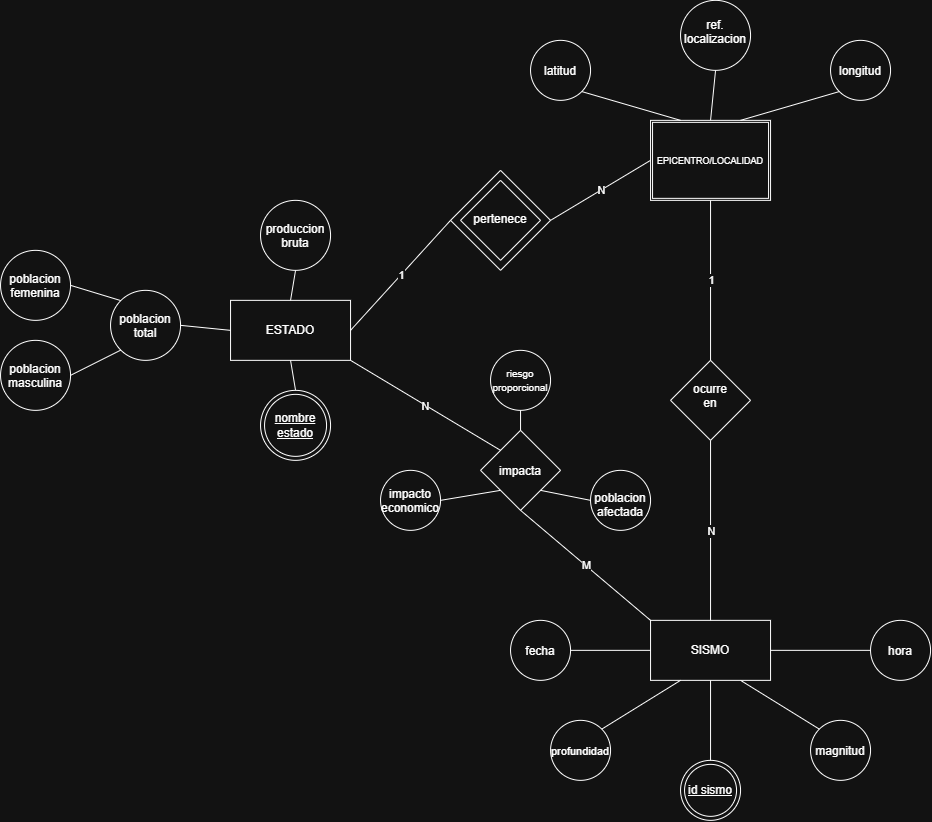

The diagram above was exported from draw.io. Its source (the exported page's mxGraphModel, read from the mxfile embedded in the PNG):
<mxGraphModel dx="1862" dy="507" grid="1" gridSize="10" guides="1" tooltips="1" connect="1" arrows="0" fold="1" page="1" pageScale="1" pageWidth="850" pageHeight="1100" math="0" shadow="0">
  <root>
    <mxCell id="0" />
    <mxCell id="1" parent="0" />
    <mxCell id="S4oLjrkKCJdSr8ZZVIqQ-75" connectable="0" parent="1" style="group" value="" vertex="1">
      <mxGeometry height="820" width="930" x="-20" y="70" as="geometry" />
    </mxCell>
    <mxCell id="S4oLjrkKCJdSr8ZZVIqQ-1" parent="S4oLjrkKCJdSr8ZZVIqQ-75" style="rounded=0;whiteSpace=wrap;html=1;" value="ESTADO" vertex="1">
      <mxGeometry height="60" width="120" x="230" y="300" as="geometry" />
    </mxCell>
    <mxCell id="S4oLjrkKCJdSr8ZZVIqQ-4" parent="S4oLjrkKCJdSr8ZZVIqQ-75" style="ellipse;whiteSpace=wrap;html=1;shapeInside=1;" value="poblacion total" vertex="1">
      <mxGeometry height="70" width="70" x="110" y="290" as="geometry" />
    </mxCell>
    <mxCell id="S4oLjrkKCJdSr8ZZVIqQ-5" parent="S4oLjrkKCJdSr8ZZVIqQ-75" style="ellipse;whiteSpace=wrap;html=1;shapeInside=1;" value="poblacion masculina" vertex="1">
      <mxGeometry height="70" width="70" y="340" as="geometry" />
    </mxCell>
    <mxCell id="S4oLjrkKCJdSr8ZZVIqQ-6" parent="S4oLjrkKCJdSr8ZZVIqQ-75" style="ellipse;whiteSpace=wrap;html=1;shapeInside=1;" value="poblacion femenina" vertex="1">
      <mxGeometry height="70" width="70" y="250" as="geometry" />
    </mxCell>
    <mxCell id="S4oLjrkKCJdSr8ZZVIqQ-7" parent="S4oLjrkKCJdSr8ZZVIqQ-75" style="ellipse;whiteSpace=wrap;html=1;shapeInside=1;" value="produccion bruta" vertex="1">
      <mxGeometry height="70" width="70" x="260" y="200" as="geometry" />
    </mxCell>
    <mxCell id="S4oLjrkKCJdSr8ZZVIqQ-8" edge="1" parent="S4oLjrkKCJdSr8ZZVIqQ-75" source="S4oLjrkKCJdSr8ZZVIqQ-1" style="endArrow=none;html=1;rounded=0;entryX=0.5;entryY=1;entryDx=0;entryDy=0;exitX=0.5;exitY=0;exitDx=0;exitDy=0;" target="S4oLjrkKCJdSr8ZZVIqQ-7" value="">
      <mxGeometry height="50" relative="1" width="50" as="geometry">
        <mxPoint x="285" y="298.02" as="sourcePoint" />
        <mxPoint x="300" y="280" as="targetPoint" />
      </mxGeometry>
    </mxCell>
    <mxCell id="S4oLjrkKCJdSr8ZZVIqQ-9" edge="1" parent="S4oLjrkKCJdSr8ZZVIqQ-75" source="S4oLjrkKCJdSr8ZZVIqQ-1" style="endArrow=none;html=1;rounded=0;entryX=1;entryY=0.5;entryDx=0;entryDy=0;exitX=0;exitY=0.5;exitDx=0;exitDy=0;" target="S4oLjrkKCJdSr8ZZVIqQ-4" value="">
      <mxGeometry height="50" relative="1" width="50" as="geometry">
        <mxPoint x="260" y="350" as="sourcePoint" />
        <mxPoint x="310" y="300" as="targetPoint" />
      </mxGeometry>
    </mxCell>
    <mxCell id="S4oLjrkKCJdSr8ZZVIqQ-10" edge="1" parent="S4oLjrkKCJdSr8ZZVIqQ-75" source="S4oLjrkKCJdSr8ZZVIqQ-12" style="endArrow=none;html=1;rounded=0;entryX=0.5;entryY=1;entryDx=0;entryDy=0;exitX=0.5;exitY=0;exitDx=0;exitDy=0;" target="S4oLjrkKCJdSr8ZZVIqQ-1" value="">
      <mxGeometry height="50" relative="1" width="50" as="geometry">
        <mxPoint x="285" y="390" as="sourcePoint" />
        <mxPoint x="280" y="361.98" as="targetPoint" />
      </mxGeometry>
    </mxCell>
    <mxCell id="S4oLjrkKCJdSr8ZZVIqQ-12" parent="S4oLjrkKCJdSr8ZZVIqQ-75" style="ellipse;shape=doubleEllipse;whiteSpace=wrap;html=1;" value="&lt;u&gt;nombre estado&lt;/u&gt;" vertex="1">
      <mxGeometry height="70" width="70" x="260" y="390" as="geometry" />
    </mxCell>
    <mxCell id="S4oLjrkKCJdSr8ZZVIqQ-14" edge="1" parent="S4oLjrkKCJdSr8ZZVIqQ-75" source="S4oLjrkKCJdSr8ZZVIqQ-6" style="endArrow=none;html=1;rounded=0;entryX=0;entryY=0;entryDx=0;entryDy=0;exitX=1;exitY=0.5;exitDx=0;exitDy=0;" target="S4oLjrkKCJdSr8ZZVIqQ-4" value="">
      <mxGeometry height="50" relative="1" width="50" as="geometry">
        <mxPoint x="260" y="350" as="sourcePoint" />
        <mxPoint x="310" y="300" as="targetPoint" />
      </mxGeometry>
    </mxCell>
    <mxCell id="S4oLjrkKCJdSr8ZZVIqQ-15" edge="1" parent="S4oLjrkKCJdSr8ZZVIqQ-75" source="S4oLjrkKCJdSr8ZZVIqQ-5" style="endArrow=none;html=1;rounded=0;entryX=0;entryY=1;entryDx=0;entryDy=0;exitX=1;exitY=0.5;exitDx=0;exitDy=0;" target="S4oLjrkKCJdSr8ZZVIqQ-4" value="">
      <mxGeometry height="50" relative="1" width="50" as="geometry">
        <mxPoint x="260" y="350" as="sourcePoint" />
        <mxPoint x="310" y="300" as="targetPoint" />
      </mxGeometry>
    </mxCell>
    <mxCell id="S4oLjrkKCJdSr8ZZVIqQ-16" parent="S4oLjrkKCJdSr8ZZVIqQ-75" style="shape=ext;double=1;rounded=0;whiteSpace=wrap;html=1;" value="&lt;font style=&quot;font-size: 9px;&quot;&gt;EPICENTRO/LOCALIDAD&lt;/font&gt;" vertex="1">
      <mxGeometry height="80" width="120" x="650" y="120" as="geometry" />
    </mxCell>
    <mxCell id="S4oLjrkKCJdSr8ZZVIqQ-17" parent="S4oLjrkKCJdSr8ZZVIqQ-75" style="ellipse;whiteSpace=wrap;html=1;shapeInside=1;aspect=fixed;" value="ref. localizacion" vertex="1">
      <mxGeometry height="70" width="70" x="680" as="geometry" />
    </mxCell>
    <mxCell id="S4oLjrkKCJdSr8ZZVIqQ-18" parent="S4oLjrkKCJdSr8ZZVIqQ-75" style="ellipse;whiteSpace=wrap;html=1;shapeInside=1;aspect=fixed;" value="latitud" vertex="1">
      <mxGeometry height="60" width="60" x="530" y="40" as="geometry" />
    </mxCell>
    <mxCell id="S4oLjrkKCJdSr8ZZVIqQ-19" parent="S4oLjrkKCJdSr8ZZVIqQ-75" style="ellipse;whiteSpace=wrap;html=1;shapeInside=1;aspect=fixed;" value="longitud" vertex="1">
      <mxGeometry height="60" width="60" x="830" y="40" as="geometry" />
    </mxCell>
    <mxCell id="S4oLjrkKCJdSr8ZZVIqQ-20" parent="S4oLjrkKCJdSr8ZZVIqQ-75" style="rhombus;whiteSpace=wrap;html=1;shapeInside=1;" value="" vertex="1">
      <mxGeometry height="100" width="100" x="450" y="170" as="geometry" />
    </mxCell>
    <mxCell id="S4oLjrkKCJdSr8ZZVIqQ-21" parent="S4oLjrkKCJdSr8ZZVIqQ-75" style="rhombus;whiteSpace=wrap;html=1;shapeInside=1;" value="pertenece" vertex="1">
      <mxGeometry height="80" width="80" x="460" y="180" as="geometry" />
    </mxCell>
    <mxCell id="S4oLjrkKCJdSr8ZZVIqQ-22" edge="1" parent="S4oLjrkKCJdSr8ZZVIqQ-75" source="S4oLjrkKCJdSr8ZZVIqQ-20" style="endArrow=none;html=1;rounded=0;entryX=0;entryY=0.5;entryDx=0;entryDy=0;exitX=1;exitY=0.5;exitDx=0;exitDy=0;" target="S4oLjrkKCJdSr8ZZVIqQ-16" value="">
      <mxGeometry relative="1" as="geometry">
        <mxPoint x="590" y="220" as="sourcePoint" />
        <mxPoint x="630" y="240" as="targetPoint" />
      </mxGeometry>
    </mxCell>
    <mxCell id="S4oLjrkKCJdSr8ZZVIqQ-23" connectable="0" parent="S4oLjrkKCJdSr8ZZVIqQ-22" style="resizable=0;html=1;whiteSpace=wrap;align=right;verticalAlign=bottom;" value="" vertex="1">
      <mxGeometry relative="1" as="geometry" />
    </mxCell>
    <mxCell id="S4oLjrkKCJdSr8ZZVIqQ-71" connectable="0" parent="S4oLjrkKCJdSr8ZZVIqQ-22" style="edgeLabel;html=1;align=center;verticalAlign=middle;resizable=0;points=[];" value="N" vertex="1">
      <mxGeometry relative="1" as="geometry">
        <mxPoint as="offset" />
      </mxGeometry>
    </mxCell>
    <mxCell id="S4oLjrkKCJdSr8ZZVIqQ-24" edge="1" parent="S4oLjrkKCJdSr8ZZVIqQ-75" source="S4oLjrkKCJdSr8ZZVIqQ-20" style="endArrow=none;html=1;rounded=0;entryX=1;entryY=0.5;entryDx=0;entryDy=0;exitX=0;exitY=0.5;exitDx=0;exitDy=0;" target="S4oLjrkKCJdSr8ZZVIqQ-1" value="">
      <mxGeometry relative="1" as="geometry">
        <mxPoint x="460" y="310" as="sourcePoint" />
        <mxPoint x="630" y="240" as="targetPoint" />
      </mxGeometry>
    </mxCell>
    <mxCell id="S4oLjrkKCJdSr8ZZVIqQ-72" connectable="0" parent="S4oLjrkKCJdSr8ZZVIqQ-24" style="edgeLabel;html=1;align=center;verticalAlign=middle;resizable=0;points=[];" value="1" vertex="1">
      <mxGeometry relative="1" as="geometry">
        <mxPoint as="offset" />
      </mxGeometry>
    </mxCell>
    <mxCell id="S4oLjrkKCJdSr8ZZVIqQ-26" edge="1" parent="S4oLjrkKCJdSr8ZZVIqQ-75" source="S4oLjrkKCJdSr8ZZVIqQ-17" style="endArrow=none;html=1;rounded=0;entryX=0.5;entryY=0;entryDx=0;entryDy=0;exitX=0.5;exitY=1;exitDx=0;exitDy=0;" target="S4oLjrkKCJdSr8ZZVIqQ-16" value="">
      <mxGeometry height="50" relative="1" width="50" as="geometry">
        <mxPoint x="530" y="260" as="sourcePoint" />
        <mxPoint x="580" y="210" as="targetPoint" />
      </mxGeometry>
    </mxCell>
    <mxCell id="S4oLjrkKCJdSr8ZZVIqQ-27" edge="1" parent="S4oLjrkKCJdSr8ZZVIqQ-75" source="S4oLjrkKCJdSr8ZZVIqQ-18" style="endArrow=none;html=1;rounded=0;entryX=0.25;entryY=0;entryDx=0;entryDy=0;exitX=1;exitY=1;exitDx=0;exitDy=0;" target="S4oLjrkKCJdSr8ZZVIqQ-16" value="">
      <mxGeometry height="50" relative="1" width="50" as="geometry">
        <mxPoint x="530" y="260" as="sourcePoint" />
        <mxPoint x="580" y="210" as="targetPoint" />
      </mxGeometry>
    </mxCell>
    <mxCell id="S4oLjrkKCJdSr8ZZVIqQ-28" edge="1" parent="S4oLjrkKCJdSr8ZZVIqQ-75" source="S4oLjrkKCJdSr8ZZVIqQ-19" style="endArrow=none;html=1;rounded=0;entryX=0.75;entryY=0;entryDx=0;entryDy=0;exitX=0;exitY=1;exitDx=0;exitDy=0;" target="S4oLjrkKCJdSr8ZZVIqQ-16" value="">
      <mxGeometry height="50" relative="1" width="50" as="geometry">
        <mxPoint x="530" y="260" as="sourcePoint" />
        <mxPoint x="580" y="210" as="targetPoint" />
      </mxGeometry>
    </mxCell>
    <mxCell id="S4oLjrkKCJdSr8ZZVIqQ-29" parent="S4oLjrkKCJdSr8ZZVIqQ-75" style="rounded=0;whiteSpace=wrap;html=1;" value="SISMO" vertex="1">
      <mxGeometry height="60" width="120" x="650" y="620" as="geometry" />
    </mxCell>
    <mxCell id="S4oLjrkKCJdSr8ZZVIqQ-31" parent="S4oLjrkKCJdSr8ZZVIqQ-75" style="ellipse;shape=doubleEllipse;whiteSpace=wrap;html=1;aspect=fixed;" value="&lt;u&gt;id sismo&lt;/u&gt;" vertex="1">
      <mxGeometry height="60" width="60" x="680" y="760" as="geometry" />
    </mxCell>
    <mxCell id="S4oLjrkKCJdSr8ZZVIqQ-32" parent="S4oLjrkKCJdSr8ZZVIqQ-75" style="ellipse;whiteSpace=wrap;html=1;shapeInside=1;aspect=fixed;" value="magnitud" vertex="1">
      <mxGeometry height="60" width="60" x="810" y="720" as="geometry" />
    </mxCell>
    <mxCell id="S4oLjrkKCJdSr8ZZVIqQ-33" parent="S4oLjrkKCJdSr8ZZVIqQ-75" style="ellipse;whiteSpace=wrap;html=1;shapeInside=1;aspect=fixed;" value="&lt;font style=&quot;font-size: 11px;&quot;&gt;profundidad&lt;/font&gt;" vertex="1">
      <mxGeometry height="60" width="60" x="550" y="720" as="geometry" />
    </mxCell>
    <mxCell id="S4oLjrkKCJdSr8ZZVIqQ-35" parent="S4oLjrkKCJdSr8ZZVIqQ-75" style="ellipse;whiteSpace=wrap;html=1;shapeInside=1;aspect=fixed;" value="fecha" vertex="1">
      <mxGeometry height="60" width="60" x="510" y="620" as="geometry" />
    </mxCell>
    <mxCell id="S4oLjrkKCJdSr8ZZVIqQ-36" parent="S4oLjrkKCJdSr8ZZVIqQ-75" style="ellipse;whiteSpace=wrap;html=1;shapeInside=1;aspect=fixed;" value="hora" vertex="1">
      <mxGeometry height="60" width="60" x="870" y="620" as="geometry" />
    </mxCell>
    <mxCell id="S4oLjrkKCJdSr8ZZVIqQ-37" edge="1" parent="S4oLjrkKCJdSr8ZZVIqQ-75" source="S4oLjrkKCJdSr8ZZVIqQ-35" style="endArrow=none;html=1;rounded=0;entryX=0;entryY=0.5;entryDx=0;entryDy=0;exitX=1;exitY=0.5;exitDx=0;exitDy=0;" target="S4oLjrkKCJdSr8ZZVIqQ-29" value="">
      <mxGeometry height="50" relative="1" width="50" as="geometry">
        <mxPoint x="530" y="750" as="sourcePoint" />
        <mxPoint x="580" y="700" as="targetPoint" />
      </mxGeometry>
    </mxCell>
    <mxCell id="S4oLjrkKCJdSr8ZZVIqQ-38" edge="1" parent="S4oLjrkKCJdSr8ZZVIqQ-75" source="S4oLjrkKCJdSr8ZZVIqQ-33" style="endArrow=none;html=1;rounded=0;entryX=0.25;entryY=1;entryDx=0;entryDy=0;exitX=1;exitY=0;exitDx=0;exitDy=0;" target="S4oLjrkKCJdSr8ZZVIqQ-29" value="">
      <mxGeometry height="50" relative="1" width="50" as="geometry">
        <mxPoint x="530" y="750" as="sourcePoint" />
        <mxPoint x="580" y="700" as="targetPoint" />
      </mxGeometry>
    </mxCell>
    <mxCell id="S4oLjrkKCJdSr8ZZVIqQ-39" edge="1" parent="S4oLjrkKCJdSr8ZZVIqQ-75" source="S4oLjrkKCJdSr8ZZVIqQ-31" style="endArrow=none;html=1;rounded=0;entryX=0.5;entryY=1;entryDx=0;entryDy=0;exitX=0.5;exitY=0;exitDx=0;exitDy=0;" target="S4oLjrkKCJdSr8ZZVIqQ-29" value="">
      <mxGeometry height="50" relative="1" width="50" as="geometry">
        <mxPoint x="530" y="750" as="sourcePoint" />
        <mxPoint x="580" y="700" as="targetPoint" />
      </mxGeometry>
    </mxCell>
    <mxCell id="S4oLjrkKCJdSr8ZZVIqQ-40" edge="1" parent="S4oLjrkKCJdSr8ZZVIqQ-75" source="S4oLjrkKCJdSr8ZZVIqQ-32" style="endArrow=none;html=1;rounded=0;entryX=0.75;entryY=1;entryDx=0;entryDy=0;exitX=0;exitY=0;exitDx=0;exitDy=0;" target="S4oLjrkKCJdSr8ZZVIqQ-29" value="">
      <mxGeometry height="50" relative="1" width="50" as="geometry">
        <mxPoint x="530" y="750" as="sourcePoint" />
        <mxPoint x="580" y="700" as="targetPoint" />
      </mxGeometry>
    </mxCell>
    <mxCell id="S4oLjrkKCJdSr8ZZVIqQ-41" edge="1" parent="S4oLjrkKCJdSr8ZZVIqQ-75" source="S4oLjrkKCJdSr8ZZVIqQ-36" style="endArrow=none;html=1;rounded=0;entryX=1;entryY=0.5;entryDx=0;entryDy=0;exitX=0;exitY=0.5;exitDx=0;exitDy=0;" target="S4oLjrkKCJdSr8ZZVIqQ-29" value="">
      <mxGeometry height="50" relative="1" width="50" as="geometry">
        <mxPoint x="530" y="750" as="sourcePoint" />
        <mxPoint x="580" y="700" as="targetPoint" />
      </mxGeometry>
    </mxCell>
    <mxCell id="S4oLjrkKCJdSr8ZZVIqQ-42" parent="S4oLjrkKCJdSr8ZZVIqQ-75" style="rhombus;whiteSpace=wrap;html=1;shapeInside=1;" value="ocurre en" vertex="1">
      <mxGeometry height="80" width="80" x="670" y="360" as="geometry" />
    </mxCell>
    <mxCell id="S4oLjrkKCJdSr8ZZVIqQ-45" edge="1" parent="S4oLjrkKCJdSr8ZZVIqQ-75" source="S4oLjrkKCJdSr8ZZVIqQ-42" style="endArrow=none;html=1;rounded=0;exitX=0.5;exitY=1;exitDx=0;exitDy=0;entryX=0.5;entryY=0;entryDx=0;entryDy=0;" target="S4oLjrkKCJdSr8ZZVIqQ-29" value="">
      <mxGeometry relative="1" as="geometry">
        <mxPoint x="470" y="340" as="sourcePoint" />
        <mxPoint x="630" y="340" as="targetPoint" />
      </mxGeometry>
    </mxCell>
    <mxCell id="S4oLjrkKCJdSr8ZZVIqQ-70" connectable="0" parent="S4oLjrkKCJdSr8ZZVIqQ-45" style="edgeLabel;html=1;align=center;verticalAlign=middle;resizable=0;points=[];" value="N" vertex="1">
      <mxGeometry relative="1" as="geometry">
        <mxPoint as="offset" />
      </mxGeometry>
    </mxCell>
    <mxCell id="S4oLjrkKCJdSr8ZZVIqQ-47" edge="1" parent="S4oLjrkKCJdSr8ZZVIqQ-75" source="S4oLjrkKCJdSr8ZZVIqQ-42" style="endArrow=none;html=1;rounded=0;entryX=0.5;entryY=1;entryDx=0;entryDy=0;exitX=0.5;exitY=0;exitDx=0;exitDy=0;" target="S4oLjrkKCJdSr8ZZVIqQ-16" value="">
      <mxGeometry relative="1" as="geometry">
        <mxPoint x="470" y="340" as="sourcePoint" />
        <mxPoint x="630" y="340" as="targetPoint" />
      </mxGeometry>
    </mxCell>
    <mxCell id="S4oLjrkKCJdSr8ZZVIqQ-69" connectable="0" parent="S4oLjrkKCJdSr8ZZVIqQ-47" style="edgeLabel;html=1;align=center;verticalAlign=middle;resizable=0;points=[];" value="1" vertex="1">
      <mxGeometry relative="1" as="geometry">
        <mxPoint as="offset" />
      </mxGeometry>
    </mxCell>
    <mxCell id="S4oLjrkKCJdSr8ZZVIqQ-49" parent="S4oLjrkKCJdSr8ZZVIqQ-75" style="rhombus;whiteSpace=wrap;html=1;shapeInside=1;" value="impacta" vertex="1">
      <mxGeometry height="80" width="80" x="480" y="430" as="geometry" />
    </mxCell>
    <mxCell id="S4oLjrkKCJdSr8ZZVIqQ-50" parent="S4oLjrkKCJdSr8ZZVIqQ-75" style="ellipse;whiteSpace=wrap;html=1;shapeInside=1;aspect=fixed;" value="poblacion afectada" vertex="1">
      <mxGeometry height="60" width="60" x="590" y="470" as="geometry" />
    </mxCell>
    <mxCell id="S4oLjrkKCJdSr8ZZVIqQ-51" parent="S4oLjrkKCJdSr8ZZVIqQ-75" style="ellipse;whiteSpace=wrap;html=1;shapeInside=1;aspect=fixed;" value="impacto economico" vertex="1">
      <mxGeometry height="60" width="60" x="380" y="470" as="geometry" />
    </mxCell>
    <mxCell id="S4oLjrkKCJdSr8ZZVIqQ-52" parent="S4oLjrkKCJdSr8ZZVIqQ-75" style="ellipse;whiteSpace=wrap;html=1;shapeInside=1;aspect=fixed;" value="&lt;font style=&quot;font-size: 10px;&quot;&gt;riesgo proporcional&lt;/font&gt;" vertex="1">
      <mxGeometry height="60" width="60" x="490" y="350" as="geometry" />
    </mxCell>
    <mxCell id="S4oLjrkKCJdSr8ZZVIqQ-54" edge="1" parent="S4oLjrkKCJdSr8ZZVIqQ-75" source="S4oLjrkKCJdSr8ZZVIqQ-52" style="endArrow=none;html=1;rounded=0;entryX=0.5;entryY=0;entryDx=0;entryDy=0;exitX=0.5;exitY=1;exitDx=0;exitDy=0;" target="S4oLjrkKCJdSr8ZZVIqQ-49" value="">
      <mxGeometry height="50" relative="1" width="50" as="geometry">
        <mxPoint x="530" y="480" as="sourcePoint" />
        <mxPoint x="580" y="430" as="targetPoint" />
      </mxGeometry>
    </mxCell>
    <mxCell id="S4oLjrkKCJdSr8ZZVIqQ-55" edge="1" parent="S4oLjrkKCJdSr8ZZVIqQ-75" source="S4oLjrkKCJdSr8ZZVIqQ-50" style="endArrow=none;html=1;rounded=0;entryX=1;entryY=1;entryDx=0;entryDy=0;exitX=0;exitY=0.5;exitDx=0;exitDy=0;" target="S4oLjrkKCJdSr8ZZVIqQ-49" value="">
      <mxGeometry height="50" relative="1" width="50" as="geometry">
        <mxPoint x="530" y="480" as="sourcePoint" />
        <mxPoint x="580" y="430" as="targetPoint" />
      </mxGeometry>
    </mxCell>
    <mxCell id="S4oLjrkKCJdSr8ZZVIqQ-56" edge="1" parent="S4oLjrkKCJdSr8ZZVIqQ-75" source="S4oLjrkKCJdSr8ZZVIqQ-49" style="endArrow=none;html=1;rounded=0;exitX=0;exitY=1;exitDx=0;exitDy=0;entryX=1;entryY=0.5;entryDx=0;entryDy=0;" target="S4oLjrkKCJdSr8ZZVIqQ-51" value="">
      <mxGeometry height="50" relative="1" width="50" as="geometry">
        <mxPoint x="530" y="480" as="sourcePoint" />
        <mxPoint x="580" y="430" as="targetPoint" />
      </mxGeometry>
    </mxCell>
    <mxCell id="S4oLjrkKCJdSr8ZZVIqQ-60" edge="1" parent="S4oLjrkKCJdSr8ZZVIqQ-75" source="S4oLjrkKCJdSr8ZZVIqQ-1" style="endArrow=none;html=1;rounded=0;entryX=0;entryY=0;entryDx=0;entryDy=0;exitX=1;exitY=1;exitDx=0;exitDy=0;" target="S4oLjrkKCJdSr8ZZVIqQ-49" value="">
      <mxGeometry relative="1" as="geometry">
        <mxPoint x="330" y="430" as="sourcePoint" />
        <mxPoint x="570" y="407.69230769230785" as="targetPoint" />
      </mxGeometry>
    </mxCell>
    <mxCell id="S4oLjrkKCJdSr8ZZVIqQ-66" connectable="0" parent="S4oLjrkKCJdSr8ZZVIqQ-60" style="edgeLabel;html=1;align=center;verticalAlign=middle;resizable=0;points=[];" value="N" vertex="1">
      <mxGeometry relative="1" as="geometry">
        <mxPoint y="1" as="offset" />
      </mxGeometry>
    </mxCell>
    <mxCell id="S4oLjrkKCJdSr8ZZVIqQ-67" edge="1" parent="S4oLjrkKCJdSr8ZZVIqQ-75" source="S4oLjrkKCJdSr8ZZVIqQ-49" style="endArrow=none;html=1;rounded=0;entryX=0;entryY=0;entryDx=0;entryDy=0;exitX=0.5;exitY=1;exitDx=0;exitDy=0;" target="S4oLjrkKCJdSr8ZZVIqQ-29" value="">
      <mxGeometry relative="1" as="geometry">
        <mxPoint x="470" y="450" as="sourcePoint" />
        <mxPoint x="630" y="450" as="targetPoint" />
      </mxGeometry>
    </mxCell>
    <mxCell id="S4oLjrkKCJdSr8ZZVIqQ-68" connectable="0" parent="S4oLjrkKCJdSr8ZZVIqQ-67" style="edgeLabel;html=1;align=center;verticalAlign=middle;resizable=0;points=[];" value="M" vertex="1">
      <mxGeometry relative="1" as="geometry">
        <mxPoint x="1" as="offset" />
      </mxGeometry>
    </mxCell>
  </root>
</mxGraphModel>